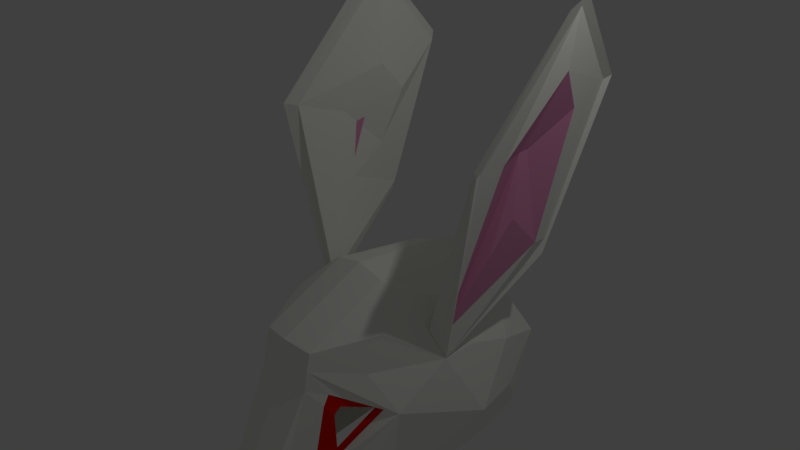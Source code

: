 # Source: CONEJA.blend  (saved by Blender 2.78.0; exported with 4.5.12 LTS)
import bpy
from mathutils import Matrix  # noqa: F401  (used for matrix-valued properties, if any)

bpy.ops.wm.read_factory_settings(use_empty=True)
scene = bpy.context.scene
scene.name = 'Scene'

# ---- collections
col_collection_1 = bpy.data.collections.new('Collection 1'); scene.collection.children.link(col_collection_1)

# ---- materials (node trees are filled in below, after node groups)
mat_material_001 = bpy.data.materials.new('Material.001')
mat_material_001.alpha_threshold = 0.0
mat_material_001.diffuse_color = (0.9368, 0.9404, 0.878, 1.0)
mat_material_001.roughness = 0.5
mat_material_002 = bpy.data.materials.new('Material.002')
mat_material_002.alpha_threshold = 0.0
mat_material_002.diffuse_color = (0.8, 0.00765, 0.0, 1.0)
mat_material_002.roughness = 0.5
mat_material_003 = bpy.data.materials.new('Material.003')
mat_material_003.alpha_threshold = 0.0
mat_material_003.roughness = 0.5

# ---- material node trees
mat_material_003.use_nodes = True; mat_material_003.node_tree.nodes.clear()
_N = mat_material_003.node_tree.nodes; _L = mat_material_003.node_tree.links
n0 = _N.new('ShaderNodeOutputMaterial'); n0.name = 'Material Output'; n0.location = (300, 300)
n1 = _N.new('ShaderNodeBsdfDiffuse'); n1.name = 'Diffuse BSDF'; n1.location = (10, 300)
n1.inputs[0].default_value = (0.8, 0.3157, 0.5302, 1.0)
_L.new(n1.outputs[0], n0.inputs[0])
n0.is_active_output = True

# ---- world
world_world = bpy.data.worlds.new('World'); scene.world = world_world
world_world.color = (0.05088, 0.05088, 0.05088)
world_world.use_sun_shadow = False
world_world.sun_shadow_jitter_overblur = 0.0
world_world.cycles.sampling_method = 'MANUAL'

# ---- cameras
cam_camera = bpy.data.cameras.new('Camera')
cam_camera.clip_end = 100.0
cam_camera.lens = 35.0
cam_camera.sensor_width = 32.0
cam_camera.sensor_height = 18.0
cam_camera.ortho_scale = 7.314
cam_camera.dof.focus_distance = 0.0

# ---- lights
light_lamp = bpy.data.lights.new('Lamp', 'POINT')
light_lamp.transmission_factor = 0.0
light_lamp.cutoff_distance = 30.0
light_lamp.energy = 100.0
light_lamp.shadow_buffer_clip_start = 1.001
light_lamp.shadow_soft_size = 0.1
light_lamp.shadow_maximum_resolution = 0.006
light_lamp.use_absolute_resolution = True

# ---- meshes
me_plane_003 = bpy.data.meshes.new('Plane.003')
me_plane_003.from_pydata([(1.799, -0.4579, 3.805), (0.5043, -0.4579, 3.699), (-0.3112, -0.3063, 1.901), (-0.008786, -0.4579, 0.0007373), (1.723, -0.3063, 1.73), (1.378, -0.5494, 3.269), (0.8038, -0.5494, 3.134), (0.01158, -0.3977, 1.735), (0.06612, -0.5494, 0.2443), (1.258, -0.3977, 2.046), (0.8845, -0.2587, 2.411), (0.8518, -0.2587, 2.438), (0.5307, -0.2587, 1.744), (0.4152, -0.4103, 1.252), (0.9344, -0.2587, 2.34), (1.897, -0.5066, 3.915), (0.4897, -0.5066, 3.799), (-0.4051, -0.5066, 1.739), (-0.02913, -0.5066, -0.08717), (1.814, -0.355, 1.659), (1.776, -0.3686, 3.717), (0.5316, -0.3686, 3.615), (-0.2572, -0.217, 1.793), (0.07268, -0.3686, 0.1776), (1.703, -0.217, 1.722), (1.145, -0.2437, 2.774), (0.6793, -0.09206, 2.735), (0.3815, -0.09206, 2.05), (0.5066, -0.09206, 1.442), (1.119, -0.09206, 2.023)], [], [(3, 4, 9, 8), (2, 7, 6, 1), (0, 5, 9, 4), (3, 8, 7, 2), (1, 6, 5, 0), (6, 11, 10, 5), (8, 9, 14, 13), (7, 12, 11, 6), (5, 10, 14, 9), (8, 13, 12, 7), (10, 11, 12, 13, 14), (4, 3, 18, 19), (1, 16, 17, 2), (4, 19, 15, 0), (2, 17, 18, 3), (0, 15, 16, 1), (17, 22, 23, 18), (15, 20, 21, 16), (18, 23, 24, 19), (16, 21, 22, 17), (19, 24, 20, 15), (23, 28, 29, 24), (21, 26, 27, 22), (24, 29, 25, 20), (22, 27, 28, 23), (20, 25, 26, 21), (25, 29, 28, 27, 26)])
me_plane_003.use_remesh_preserve_volume = False
me_plane_003.use_remesh_preserve_attributes = False
me_plane_003.use_mirror_vertex_groups = False
me_plane_003.update()
me_plane = bpy.data.meshes.new('Plane')
me_plane.from_pydata([(1.58, 1.107, 4.812), (1.399, 1.915, 3.811), (1.311, 1.164, 1.976), (1.065, -0.25, 0.7743), (1.559, -0.3528, 3.319), (1.558, 1.005, 4.132), (1.468, 1.299, 3.629), (1.425, 0.8235, 2.08), (1.064, -0.3026, 1.146), (1.411, 0.197, 3.218), (1.264, 0.7171, 3.219), (1.263, 0.7595, 3.215), (1.357, 0.473, 2.482), (1.29, 0.1914, 2.068), (1.263, 0.631, 3.207), (1.652, 1.12, 4.948), (1.456, 1.999, 3.86), (1.33, 1.109, 1.793), (1.611, -0.4661, 3.328), (1.479, 1.057, 4.751), (1.306, 1.834, 3.789), (1.218, 1.047, 1.957), (0.8792, -0.3579, 1.136), (1.467, -0.346, 3.314), (1.173, 0.7997, 3.682), (1.108, 1.092, 3.32), (1.206, 0.7961, 2.609), (1.158, 0.2673, 2.288), (1.3, 0.2718, 3.12), (0.786, -1.544, -0.9734), (0.2538, -2.237, -1.213), (0.2936, -2.373, -0.9809), (0.2936, -2.546, -0.6843), (0.8179, -0.9186, -0.9348), (0.9042, 0.1025, -0.8702), (0.9219, 0.8286, -0.8329), (0.896, 1.602, 0.2796), (0.7794, 1.013, 0.9251), (0.7091, 0.4063, 1.286), (0.38, -1.739, 1.199), (0.388, -1.795, 0.9916), (0.3876, -1.843, 0.736), (1.037, -0.9881, 0.3366), (0.7412, -1.204, 0.8558), (1.339, 0.1762, -0.05877), (0.7732, -0.9881, 1.303), (0.6206, -0.4835, 1.564), (0.372, -0.6606, 1.726), (0.669, -1.627, -0.006852), (0.7855, -1.139, 0.376), (0.6211, -1.523, 0.4944), (0.6206, -1.611, 0.4269), (1.055, 0.2453, 0.7652), (1.097, 0.8312, 0.5871), (0.728, 1.527, -0.9127), (1.105, 0.9461, -0.1748), (0.0, -2.606, -0.6554), (0.0, -1.802, 1.247), (0.0, -1.862, 1.027), (0.0, -1.913, 0.7555), (0.0, -0.658, 1.807), (0.0, -2.305, -1.302), (0.372, 0.5554, 1.543), (0.3835, 1.145, 1.287), (0.4452, 1.697, 0.372), (0.2617, 1.669, -0.9457), (0.0, 0.6763, 1.665), (0.0, 1.262, 1.441), (0.0, 1.829, 0.4823), (0.0, 1.823, -0.9279), (0.7482, -1.346, -1.053), (0.2903, -1.919, -1.348), (0.7757, -1.12, -1.05), (0.8499, 0.07071, -0.9641), (0.8651, 0.6954, -0.9321), (0.6982, 1.296, -1.001), (0.0, -1.957, -1.375), (0.297, 1.419, -1.029), (0.0, 1.551, -1.014), (0.4615, -1.299, -1.407), (0.2208, -1.664, -1.523), (0.6638, -1.102, -1.273), (0.7189, 0.09512, -1.2), (0.717, 0.6184, -1.171), (0.7035, 0.9676, -1.161), (0.0, -1.721, -1.499), (0.3252, 1.067, -1.139), (0.0, 1.281, -1.157), (0.2697, -2.337, -1.169), (0.3095, -2.427, -1.01), (0.3095, -2.563, -0.7025), (0.0, -2.623, -0.6816), (0.0, -2.362, -1.388), (0.0, -2.507, -1.104), (0.356, -2.021, 0.1582), (0.6369, -1.617, 0.2809), (0.5207, -1.845, -0.4373), (0.5378, -1.62, 0.6719), (0.5374, -1.694, 0.5373), (0.8752, -1.085, 0.362), (0.5349, -1.893, -0.3546), (0.5366, -1.761, 0.2371)], [], [(3, 8, 9, 4), (2, 1, 6, 7), (0, 4, 9, 5), (3, 2, 7, 8), (1, 0, 5, 6), (6, 5, 10, 11), (8, 13, 14, 9), (7, 6, 11, 12), (5, 9, 14, 10), (8, 7, 12, 13), (10, 14, 13, 12, 11), (4, 18, 3), (1, 2, 17, 16), (4, 0, 15, 18), (2, 3, 17), (0, 1, 16, 15), (17, 3, 22, 21), (15, 16, 20, 19), (3, 18, 23, 22), (16, 17, 21, 20), (18, 15, 19, 23), (22, 23, 28, 27), (20, 21, 26, 25), (23, 19, 24, 28), (21, 22, 27, 26), (19, 20, 25, 24), (24, 25, 26, 27, 28), (32, 31, 94, 41), (33, 42, 29), (29, 42, 30), (43, 42, 3, 45), (39, 40, 43, 45), (98, 51, 50, 97), (99, 42, 40, 97), (99, 49, 48, 96), (96, 48, 100), (101, 100, 48, 95), (42, 43, 40), (44, 3, 42), (55, 53, 44), (44, 34, 55), (34, 44, 33), (33, 44, 42), (52, 3, 44, 53), (35, 54, 55), (35, 55, 34), (36, 37, 53), (55, 54, 36, 53), (37, 38, 52, 53), (38, 46, 3, 52), (3, 46, 45), (47, 39, 45, 46), (40, 39, 57, 58), (39, 47, 60, 57), (32, 41, 59, 56), (41, 40, 58, 59), (32, 56, 91, 90), (31, 32, 90, 89), (37, 63, 62, 38), (54, 65, 64, 36), (36, 64, 63, 37), (64, 65, 69, 68), (63, 64, 68, 67), (62, 63, 67, 66), (47, 62, 66, 60), (38, 62, 47, 46), (54, 35, 74, 75), (29, 30, 71, 70), (35, 34, 73, 74), (34, 33, 72, 73), (69, 65, 77, 78), (33, 29, 70, 72), (65, 54, 75, 77), (30, 61, 76, 71), (72, 70, 79, 81), (78, 77, 86, 87), (71, 76, 85, 80), (75, 74, 83, 84), (70, 71, 80, 79), (77, 75, 84, 86), (74, 73, 82, 83), (73, 72, 81, 82), (93, 92, 88, 89), (89, 90, 91, 93), (30, 31, 89, 88), (61, 30, 88, 92), (98, 101, 95, 51), (41, 94, 101, 98), (94, 31, 100, 101), (30, 96, 100, 31), (42, 99, 96, 30), (49, 99, 97, 50), (41, 98, 97, 40)])
me_plane.polygons.foreach_set('material_index', [0, 0, 0, 0, 0, 2, 2, 2, 2, 2, 2, 0, 0, 0, 0, 0, 0, 0, 0, 0, 0, 0, 0, 0, 0, 0, 0, 0, 0, 0, 0, 0, 1, 0, 1, 1, 1, 0, 0, 0, 0, 0, 0, 0, 0, 0, 0, 0, 0, 0, 0, 0, 0, 0, 0, 0, 0, 0, 0, 0, 0, 0, 0, 0, 0, 0, 0, 0, 0, 0, 0, 0, 0, 0, 0, 0, 0, 0, 0, 0, 0, 0, 0, 0, 0, 0, 1, 0, 0, 0, 0, 1, 0])
me_plane.materials.append(mat_material_001)
me_plane.materials.append(mat_material_002)
me_plane.materials.append(mat_material_003)
me_plane.use_remesh_preserve_volume = False
me_plane.use_remesh_preserve_attributes = False
me_plane.use_mirror_vertex_groups = False
me_plane.update()

# ---- objects
ob_plane_002 = bpy.data.objects.new('Plane.002', me_plane_003)
ob_plane = bpy.data.objects.new('Plane', me_plane)
ob_lamp = bpy.data.objects.new('Lamp', light_lamp)
ob_camera = bpy.data.objects.new('Camera', cam_camera)

# ---- transforms, parenting, visibility, modifiers, constraints
ob_plane_002.location = (10.8, -0.5801, -0.426)
ob_plane_002.rotation_euler = (0.2509, -0.8032, -1.741)
ob_plane_002.lineart.crease_threshold = 0.0
ob_plane.location = (0.5464, 0.02761, -1.47)
ob_plane.lineart.crease_threshold = 0.0
_m = ob_plane.modifiers.new('Mirror', 'MIRROR')
_m.use_clip = True
ob_lamp.location = (4.076, 1.005, 5.904)
ob_lamp.rotation_euler = (0.6503, 0.05522, 1.866)
ob_lamp.lock_rotations_4d = False
ob_lamp.empty_display_type = 'ARROWS'
ob_lamp.color = (0.0, 0.0, 0.0, 0.0)
ob_lamp.lineart.crease_threshold = 0.0
ob_camera.location = (7.481, -6.508, 5.344)
ob_camera.rotation_euler = (1.109, 0.0, 0.8149)
ob_camera.lock_rotations_4d = False
ob_camera.empty_display_type = 'ARROWS'
ob_camera.color = (0.0, 0.0, 0.0, 0.0)
ob_camera.display_type = 'WIRE'
ob_camera.lineart.crease_threshold = 0.0

# ---- collection membership
col_collection_1.objects.link(ob_plane_002)
col_collection_1.objects.link(ob_plane)
col_collection_1.objects.link(ob_lamp)
col_collection_1.objects.link(ob_camera)

# ---- scene / render settings (as saved in the file)
scene.camera = ob_camera
scene.frame_start = 1; scene.frame_end = 250; scene.frame_set(1)
scene.render.engine = 'CYCLES'
scene.render.resolution_percentage = 50
scene.render.dither_intensity = 0.0
scene.cycles.use_denoising = False
scene.cycles.samples = 128
scene.cycles.sampling_pattern = 'TABULATED_SOBOL'
scene.cycles.light_sampling_threshold = 0.0
scene.cycles.use_adaptive_sampling = False
scene.cycles.use_light_tree = False
scene.cycles.blur_glossy = 0.0
scene.cycles.sample_clamp_indirect = 0.0
scene.view_settings.view_transform = 'Standard'
bpy.context.view_layer.update()
